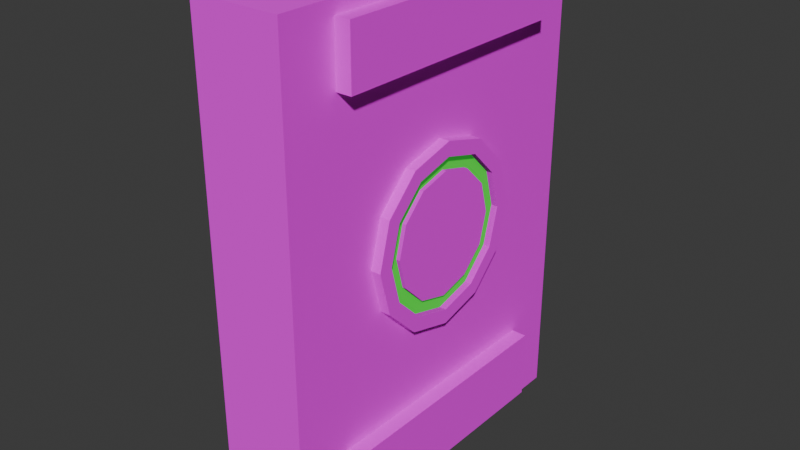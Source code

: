 # Source: door2.blend  (saved by Blender 4.4.30; exported with 4.5.12 LTS)
import bpy
from mathutils import Matrix  # noqa: F401  (used for matrix-valued properties, if any)

bpy.ops.wm.read_factory_settings(use_empty=True)
scene = bpy.context.scene
scene.name = 'Scene'

# ---- collections
col_collection = bpy.data.collections.new('Collection'); scene.collection.children.link(col_collection)
col_export = bpy.data.collections.new('Export'); scene.collection.children.link(col_export)

# ---- images (referenced by path relative to the original .blend; pixels are not part of the script)
import os
ASSET_DIR = os.environ.get("B2B_ASSET_DIR", "")  # directory of the original .blend (textures are referenced by path, not embedded)
HERE = os.path.dirname(os.path.abspath(__file__))  # packed textures are extracted next to this script under _unpacked/

def load_image(name, relpath, width, height, colorspace="sRGB"):
    """Load a texture the original file referenced (path relative to the .blend, or extracted next to this script)."""
    p = next((c for c in (os.path.join(HERE, relpath), os.path.join(ASSET_DIR, relpath)) if relpath and os.path.exists(c)), "")
    if p:
        img = bpy.data.images.load(p, check_existing=True)
        img.name = name
    else:  # same state as the original file: an image datablock whose file is absent (Cycles renders it pink)
        img = bpy.data.images.new(name, width, height)
        img.source = "FILE"
        img.filepath = "//" + (relpath or name)
    img.colorspace_settings.name = colorspace
    return img
img_tile_08_512x512_png = load_image('Tile_08-512x512.png', 'Tile_08-512x512.png', 1024, 1024, 'sRGB')

# ---- materials (node trees are filled in below, after node groups)
mat_material1 = bpy.data.materials.new('Material1')
mat_material1.alpha_threshold = 0.0
mat_material1.use_transparent_shadow = False
mat_material1.roughness = 0.5
mat_material1.line_color = (0.0, 0.0, 0.0, 1.0)
mat_material2 = bpy.data.materials.new('Material2')
mat_material2.alpha_threshold = 0.0
mat_material2.use_transparent_shadow = False
mat_material2.roughness = 0.5
mat_material2.line_color = (0.0, 0.0, 0.0, 1.0)

# ---- material node trees
mat_material1.use_nodes = True; mat_material1.node_tree.nodes.clear()
_N = mat_material1.node_tree.nodes; _L = mat_material1.node_tree.links
n0 = _N.new('ShaderNodeOutputMaterial'); n0.name = 'Material Output'; n0.location = (300, 300)
n1 = _N.new('ShaderNodeBsdfPrincipled'); n1.name = 'Principled BSDF'; n1.location = (10, 300)
n1.inputs[2].default_value = 1.0
n1.inputs[3].default_value = 1.45
n2 = _N.new('ShaderNodeTexImage'); n2.name = 'Image Texture'; n2.location = (-319, 210)
n2.image = img_tile_08_512x512_png
_L.new(n1.outputs[0], n0.inputs[0])
_L.new(n2.outputs[0], n1.inputs[0])
n0.is_active_output = True
mat_material2.use_nodes = True; mat_material2.node_tree.nodes.clear()
_N = mat_material2.node_tree.nodes; _L = mat_material2.node_tree.links
n0 = _N.new('ShaderNodeOutputMaterial'); n0.name = 'Material Output'; n0.location = (300, 300)
n1 = _N.new('ShaderNodeBsdfPrincipled'); n1.name = 'Principled BSDF'; n1.location = (10, 300)
n1.inputs[0].default_value = (0.009794, 0.7884, 0.005978, 1.0)
n1.inputs[2].default_value = 1.0
n1.inputs[3].default_value = 1.45
n1.inputs[27].default_value = (0.01313, 0.1699, 0.0184, 1.0)
n1.inputs[28].default_value = 1.2
_L.new(n1.outputs[0], n0.inputs[0])
n0.is_active_output = True

# ---- world
world_world = bpy.data.worlds.new('World'); scene.world = world_world
world_world.use_nodes = True; world_world.node_tree.nodes.clear()
_N = world_world.node_tree.nodes; _L = world_world.node_tree.links
n0 = _N.new('ShaderNodeOutputWorld'); n0.name = 'World Output'; n0.location = (300, 300)
n1 = _N.new('ShaderNodeBackground'); n1.name = 'Background'; n1.location = (10, 300)
n1.inputs[0].default_value = (0.05088, 0.05088, 0.05088, 1.0)
_L.new(n1.outputs[0], n0.inputs[0])
n0.is_active_output = True
world_world.color = (0.05088, 0.05088, 0.05088)
world_world.sun_shadow_jitter_overblur = 0.0

# ---- meshes
me_cylinder = bpy.data.meshes.new('Cylinder')
me_cylinder.from_pydata([(0.09879, 0.2517, -0.05), (0.09879, 0.2517, 0.05), (0.2246, 0.218, -0.05), (0.2246, 0.218, 0.05), (0.3168, 0.1259, -0.05), (0.3168, 0.1259, 0.05), (0.3505, 0.0, -0.05), (0.3505, 0.0, 0.05), (0.3168, -0.1259, -0.05), (0.3168, -0.1259, 0.05), (0.2246, -0.218, -0.05), (0.2246, -0.218, 0.05), (0.09879, -0.2517, -0.05), (0.09879, -0.2517, 0.05), (-0.02707, -0.218, -0.05), (-0.02707, -0.218, 0.05), (-0.1192, -0.1259, -0.05), (-0.1192, -0.1259, 0.05), (-0.1529, 0.0, -0.05), (-0.1529, 0.0, 0.05), (-0.1192, 0.1259, -0.05), (-0.1192, 0.1259, 0.05), (-0.02707, 0.218, -0.05), (-0.02707, 0.218, 0.05), (0.09879, 0.3, -0.05), (0.2488, 0.2598, -0.05), (0.2488, 0.2598, 0.05), (0.09879, 0.3, 0.05), (0.3586, 0.15, -0.05), (0.3586, 0.15, 0.05), (0.3988, 0.0, -0.05), (0.3988, 0.0, 0.05), (0.3586, -0.15, -0.05), (0.3586, -0.15, 0.05), (0.2488, -0.2598, -0.05), (0.2488, -0.2598, 0.05), (0.09879, -0.3, -0.05), (0.09879, -0.3, 0.05), (-0.05121, -0.2598, -0.05), (-0.05121, -0.2598, 0.05), (-0.161, -0.15, -0.05), (-0.161, -0.15, 0.05), (-0.2012, 0.0, -0.05), (-0.2012, 0.0, 0.05), (-0.161, 0.15, -0.05), (-0.161, 0.15, 0.05), (-0.05121, 0.2598, -0.05), (-0.05121, 0.2598, 0.05), (0.2015, 0.178, 0.04168), (0.09879, 0.2055, 0.04168), (0.2767, 0.1027, 0.04168), (0.3043, 0.0, 0.04168), (0.2767, -0.1027, 0.04168), (0.2015, -0.178, 0.04168), (0.09879, -0.2055, 0.04168), (-0.003953, -0.178, 0.04168), (-0.07916, -0.1027, 0.04168), (-0.1067, 0.0, 0.04168), (-0.07916, 0.1027, 0.04168), (-0.003953, 0.178, 0.04168), (0.09879, 0.2055, -0.04097), (0.2015, 0.178, -0.04097), (0.2767, 0.1027, -0.04097), (0.3043, 0.0, -0.04097), (0.2767, -0.1027, -0.04097), (0.2015, -0.178, -0.04097), (0.09879, -0.2055, -0.04097), (-0.003953, -0.178, -0.04097), (-0.07916, -0.1027, -0.04097), (-0.1067, 0.0, -0.04097), (-0.07916, 0.1027, -0.04097), (-0.003953, 0.178, -0.04097), (0.2246, 0.218, 0.04168), (0.09879, 0.2517, 0.04168), (0.3168, 0.1259, 0.04168), (0.3505, 0.0, 0.04168), (0.3168, -0.1259, 0.04168), (0.2246, -0.218, 0.04168), (0.09879, -0.2517, 0.04168), (-0.02707, -0.218, 0.04168), (-0.1192, -0.1259, 0.04168), (-0.1529, 0.0, 0.04168), (-0.1192, 0.1259, 0.04168), (-0.02707, 0.218, 0.04168), (0.09879, 0.2517, -0.04097), (0.2246, 0.218, -0.04097), (0.3168, 0.1259, -0.04097), (0.3505, 0.0, -0.04097), (0.3168, -0.1259, -0.04097), (0.2246, -0.218, -0.04097), (0.09879, -0.2517, -0.04097), (-0.02707, -0.218, -0.04097), (-0.1192, -0.1259, -0.04097), (-0.1529, 0.0, -0.04097), (-0.1192, 0.1259, -0.04097), (-0.02707, 0.218, -0.04097), (0.2015, 0.178, 0.04746), (0.09879, 0.2055, 0.04746), (0.2767, 0.1027, 0.04746), (0.3043, 0.0, 0.04746), (0.2767, -0.1027, 0.04746), (0.2015, -0.178, 0.04746), (0.09879, -0.2055, 0.04746), (-0.003953, -0.178, 0.04746), (-0.07916, -0.1027, 0.04746), (-0.1067, 0.0, 0.04746), (-0.07916, 0.1027, 0.04746), (-0.003953, 0.178, 0.04746), (0.09879, 0.2055, -0.0352), (0.2015, 0.178, -0.0352), (0.2767, 0.1027, -0.0352), (0.3043, 0.0, -0.0352), (0.2767, -0.1027, -0.0352), (0.2015, -0.178, -0.0352), (0.09879, -0.2055, -0.0352), (-0.003953, -0.178, -0.0352), (-0.07916, -0.1027, -0.0352), (-0.1067, 0.0, -0.0352), (-0.07916, 0.1027, -0.0352), (-0.003953, 0.178, -0.0352), (0.09879, 0.2055, -0.04573), (0.2015, 0.178, -0.04573), (0.2767, 0.1027, -0.04573), (0.3043, 0.0, -0.04573), (0.2767, -0.1027, -0.04573), (0.2015, -0.178, -0.04573), (0.09879, -0.2055, -0.04573), (-0.003953, -0.178, -0.04573), (-0.07916, -0.1027, -0.04573), (-0.1067, 0.0, -0.04573), (-0.07916, 0.1027, -0.04573), (-0.003953, 0.178, -0.04573), (0.9381, -0.6055, -0.04083), (-0.694, -0.6055, -0.04083), (0.9381, 0.6048, -0.04083), (-0.694, 0.6048, -0.04083), (0.9381, -0.6055, 0.04083), (-0.694, -0.6055, 0.04083), (0.9381, 0.6048, 0.04083), (-0.694, 0.6048, 0.04083), (-0.65, -0.6055, -0.04083), (-0.65, 0.6048, -0.04083), (-0.65, 0.6048, 0.04083), (-0.65, -0.6055, 0.04083), (-0.457, 0.6048, -0.04083), (-0.457, 0.6048, 0.04083), (-0.457, -0.6055, 0.04083), (-0.457, -0.6055, -0.04083), (0.8825, 0.6048, -0.04083), (0.8825, 0.6048, 0.04083), (0.8825, -0.6055, 0.04083), (0.8825, -0.6055, -0.04083), (0.6484, -0.6055, -0.04083), (0.6484, 0.6048, -0.04083), (0.6484, 0.6048, 0.04083), (0.6484, -0.6055, 0.04083), (0.9381, 0.517, -0.04083), (-0.694, 0.517, -0.04083), (0.9381, 0.517, 0.04083), (-0.694, 0.517, 0.04083), (-0.65, 0.517, 0.04083), (-0.65, 0.517, -0.04083), (-0.457, 0.517, -0.04083), (-0.457, 0.517, 0.04083), (0.8825, 0.517, 0.04083), (0.8825, 0.517, -0.04083), (0.6484, 0.517, 0.04083), (0.6484, 0.517, -0.04083), (0.9381, -0.5093, -0.04083), (-0.694, -0.5093, 0.04083), (-0.65, -0.5093, 0.04083), (-0.457, -0.5093, 0.04083), (0.8825, -0.5093, 0.04083), (0.6484, -0.5093, 0.04083), (-0.694, -0.5093, -0.04083), (0.9381, -0.5093, 0.04083), (-0.65, -0.5093, -0.04083), (-0.457, -0.5093, -0.04083), (0.8825, -0.5093, -0.04083), (0.6484, -0.5093, -0.04083), (-0.65, -0.4205, -0.04083), (-0.65, 0.4275, -0.04083), (-0.457, -0.4205, -0.04083), (-0.457, 0.4275, -0.04083), (0.8825, -0.4205, -0.04083), (0.8825, 0.4275, -0.04083), (0.6484, -0.4205, -0.04083), (0.6484, 0.4275, -0.04083), (0.6484, 0.4275, 0.04083), (0.8825, 0.4275, 0.04083), (-0.65, 0.4275, 0.04083), (-0.457, 0.4275, 0.04083), (-0.65, -0.4205, 0.04083), (-0.457, -0.4205, 0.04083), (0.8825, -0.4205, 0.04083), (0.6484, -0.4205, 0.04083), (0.6484, 0.4275, 0.05477), (0.8825, 0.4275, 0.05477), (-0.65, 0.4275, 0.05477), (-0.457, 0.4275, 0.05477), (-0.65, -0.4205, 0.05477), (-0.457, -0.4205, 0.05477), (0.8825, -0.4205, 0.05477), (0.6484, -0.4205, 0.05477), (-0.65, -0.4205, -0.05261), (-0.65, 0.4275, -0.05261), (-0.457, -0.4205, -0.05261), (-0.457, 0.4275, -0.05261), (0.8825, -0.4205, -0.05261), (0.8825, 0.4275, -0.05261), (0.6484, -0.4205, -0.05261), (0.6484, 0.4275, -0.05261)], [], [(24, 27, 26, 25), (25, 26, 29, 28), (28, 29, 31, 30), (30, 31, 33, 32), (32, 33, 35, 34), (34, 35, 37, 36), (36, 37, 39, 38), (38, 39, 41, 40), (40, 41, 43, 42), (42, 43, 45, 44), (17, 15, 79, 80), (44, 45, 47, 46), (46, 47, 27, 24), (22, 0, 84, 95), (2, 0, 24, 25), (1, 3, 26, 27), (4, 2, 25, 28), (3, 5, 29, 26), (6, 4, 28, 30), (5, 7, 31, 29), (8, 6, 30, 32), (7, 9, 33, 31), (10, 8, 32, 34), (9, 11, 35, 33), (12, 10, 34, 36), (11, 13, 37, 35), (14, 12, 36, 38), (13, 15, 39, 37), (16, 14, 38, 40), (15, 17, 41, 39), (18, 16, 40, 42), (17, 19, 43, 41), (20, 18, 42, 44), (19, 21, 45, 43), (22, 20, 44, 46), (21, 23, 47, 45), (0, 22, 46, 24), (23, 1, 27, 47), (71, 60, 108, 119), (7, 5, 74, 75), (21, 19, 81, 82), (11, 9, 76, 77), (1, 23, 83, 73), (15, 13, 78, 79), (5, 3, 72, 74), (19, 17, 80, 81), (9, 7, 75, 76), (23, 21, 82, 83), (13, 11, 77, 78), (3, 1, 73, 72), (57, 56, 104, 105), (12, 14, 91, 90), (2, 4, 86, 85), (16, 18, 93, 92), (6, 8, 88, 87), (20, 22, 95, 94), (10, 12, 90, 89), (0, 2, 85, 84), (14, 16, 92, 91), (4, 6, 87, 86), (18, 20, 94, 93), (8, 10, 89, 88), (49, 48, 72, 73), (48, 50, 74, 72), (50, 51, 75, 74), (51, 52, 76, 75), (52, 53, 77, 76), (53, 54, 78, 77), (54, 55, 79, 78), (55, 56, 80, 79), (56, 57, 81, 80), (57, 58, 82, 81), (58, 59, 83, 82), (59, 49, 73, 83), (61, 60, 84, 85), (62, 61, 85, 86), (63, 62, 86, 87), (64, 63, 87, 88), (65, 64, 88, 89), (66, 65, 89, 90), (67, 66, 90, 91), (68, 67, 91, 92), (69, 68, 92, 93), (70, 69, 93, 94), (71, 70, 94, 95), (60, 71, 95, 84), (96, 97, 107, 106, 105, 104, 103, 102, 101, 100, 99, 98), (108, 109, 121, 120), (50, 48, 96, 98), (64, 65, 113, 112), (58, 57, 105, 106), (51, 50, 98, 99), (65, 66, 114, 113), (59, 58, 106, 107), (52, 51, 99, 100), (66, 67, 115, 114), (49, 59, 107, 97), (53, 52, 100, 101), (67, 68, 116, 115), (60, 61, 109, 108), (54, 53, 101, 102), (68, 69, 117, 116), (61, 62, 110, 109), (55, 54, 102, 103), (69, 70, 118, 117), (62, 63, 111, 110), (56, 55, 103, 104), (70, 71, 119, 118), (48, 49, 97, 96), (63, 64, 112, 111), (120, 121, 122, 123, 124, 125, 126, 127, 128, 129, 130, 131), (115, 116, 128, 127), (112, 113, 125, 124), (119, 108, 120, 131), (109, 110, 122, 121), (116, 117, 129, 128), (113, 114, 126, 125), (110, 111, 123, 122), (117, 118, 130, 129), (114, 115, 127, 126), (111, 112, 124, 123), (118, 119, 131, 130), (161, 157, 135, 141), (141, 135, 139, 142), (170, 169, 137, 143), (143, 137, 133, 140), (168, 175, 136, 132), (169, 174, 133, 137), (146, 143, 140, 147), (171, 170, 143, 146), (144, 141, 142, 145), (162, 161, 141, 144), (167, 162, 144, 153), (153, 144, 145, 154), (173, 171, 146, 155), (155, 146, 147, 152), (136, 150, 151, 132), (175, 172, 150, 136), (134, 148, 149, 138), (156, 165, 148, 134), (150, 155, 152, 151), (172, 173, 155, 150), (148, 153, 154, 149), (165, 167, 153, 148), (161, 162, 183, 181), (149, 154, 166, 164), (168, 178, 165, 156), (138, 149, 164, 158), (154, 145, 163, 166), (179, 177, 162, 167), (178, 179, 186, 184), (145, 142, 160, 163), (139, 135, 157, 159), (134, 138, 158, 156), (142, 139, 159, 160), (176, 174, 157, 161), (140, 133, 174, 176), (147, 140, 176, 177), (152, 147, 177, 179), (132, 151, 178, 168), (151, 152, 179, 178), (165, 178, 184, 185), (158, 164, 172, 175), (166, 163, 171, 173), (177, 176, 180, 182), (159, 157, 174, 169), (156, 158, 175, 168), (160, 159, 169, 170), (182, 180, 204, 206), (186, 187, 211, 210), (195, 194, 202, 203), (189, 188, 196, 197), (179, 167, 187, 186), (160, 170, 192, 190), (173, 172, 194, 195), (163, 160, 190, 191), (167, 165, 185, 187), (171, 163, 191, 193), (176, 161, 181, 180), (164, 166, 188, 189), (172, 164, 189, 194), (162, 177, 182, 183), (166, 173, 195, 188), (170, 171, 193, 192), (197, 196, 203, 202), (199, 198, 200, 201), (194, 189, 197, 202), (190, 192, 200, 198), (192, 193, 201, 200), (188, 195, 203, 196), (193, 191, 199, 201), (191, 190, 198, 199), (208, 210, 211, 209), (206, 204, 205, 207), (183, 182, 206, 207), (181, 183, 207, 205), (187, 185, 209, 211), (184, 186, 210, 208), (185, 184, 208, 209), (180, 181, 205, 204)])
_uv = me_cylinder.uv_layers.new(name='UVMap')
_uv.uv.foreach_set('vector', [0.5136, 0.2588, 0.5136, 0.661, 0.7595, 0.661, 0.7595, 0.2588, 0.7595, 0.2588, 0.7595, 0.661, 0.9395, 0.661, 0.9395, 0.2588, 0.7738, 0.2588, 0.7738, 0.661, 0.5279, 0.661, 0.5279, 0.2588, 0.5279, 0.2588, 0.5279, 0.661, 0.282, 0.661, 0.282, 0.2588, 0.9395, 0.2588, 0.9395, 0.661, 0.7595, 0.661, 0.7595, 0.2588, 0.7595, 0.2588, 0.7595, 0.661, 0.5136, 0.661, 0.5136, 0.2588, 0.5136, 0.2588, 0.5136, 0.661, 0.2677, 0.661, 0.2677, 0.2588, 0.2677, 0.2588, 0.2677, 0.661, 0.08769, 0.661, 0.08769, 0.2588, 0.282, 0.2588, 0.282, 0.661, 0.5279, 0.661, 0.5279, 0.2588, 0.5279, 0.2588, 0.5279, 0.661, 0.7738, 0.661, 0.7738, 0.2588, 0.02657, 0.5849, 0.1983, 0.5849, 0.1983, 0.5469, 0.02657, 0.5469, 0.08769, 0.2588, 0.08769, 0.661, 0.2677, 0.661, 0.2677, 0.2588, 0.2677, 0.2588, 0.2677, 0.661, 0.5136, 0.661, 0.5136, 0.2588, 0.3073, 0.2588, 0.5136, 0.2588, 0.5136, 0.2951, 0.3073, 0.2951, 0.5614, 0.6605, 0.4728, 0.6842, 0.4728, 0.7182, 0.5784, 0.6899, 0.4381, 0.6901, 0.5389, 0.6631, 0.5582, 0.6966, 0.4381, 0.7287, 0.6263, 0.5956, 0.5614, 0.6605, 0.5784, 0.6899, 0.6557, 0.6126, 0.5389, 0.6631, 0.6126, 0.5894, 0.6461, 0.6087, 0.5582, 0.6966, 0.65, 0.507, 0.6263, 0.5956, 0.6557, 0.6126, 0.684, 0.507, 0.6126, 0.5894, 0.6396, 0.4886, 0.6783, 0.4886, 0.6461, 0.6087, 0.6263, 0.4184, 0.65, 0.507, 0.684, 0.507, 0.6557, 0.4014, 0.6396, 0.4886, 0.6126, 0.3879, 0.6461, 0.3685, 0.6783, 0.4886, 0.5614, 0.3535, 0.6263, 0.4184, 0.6557, 0.4014, 0.5784, 0.3241, 0.6126, 0.3879, 0.5389, 0.3141, 0.5582, 0.2806, 0.6461, 0.3685, 0.4728, 0.3298, 0.5614, 0.3535, 0.5784, 0.3241, 0.4728, 0.2958, 0.5389, 0.3141, 0.4381, 0.2871, 0.4381, 0.2485, 0.5582, 0.2806, 0.3842, 0.3535, 0.4728, 0.3298, 0.4728, 0.2958, 0.3672, 0.3241, 0.4381, 0.2871, 0.3374, 0.3141, 0.3181, 0.2806, 0.4381, 0.2485, 0.3193, 0.4184, 0.3842, 0.3535, 0.3672, 0.3241, 0.2899, 0.4014, 0.3374, 0.3141, 0.2636, 0.3879, 0.2302, 0.3685, 0.3181, 0.2806, 0.2956, 0.507, 0.3193, 0.4184, 0.2899, 0.4014, 0.2616, 0.507, 0.2636, 0.3879, 0.2366, 0.4886, 0.198, 0.4886, 0.2302, 0.3685, 0.3193, 0.5956, 0.2956, 0.507, 0.2616, 0.507, 0.2899, 0.6126, 0.2366, 0.4886, 0.2636, 0.5894, 0.2302, 0.6087, 0.198, 0.4886, 0.3842, 0.6605, 0.3193, 0.5956, 0.2899, 0.6126, 0.3672, 0.6899, 0.2636, 0.5894, 0.3374, 0.6631, 0.3181, 0.6966, 0.2302, 0.6087, 0.4728, 0.6842, 0.3842, 0.6605, 0.3672, 0.6899, 0.4728, 0.7182, 0.3374, 0.6631, 0.4381, 0.6901, 0.4381, 0.7287, 0.3181, 0.6966, 0.3619, 0.4578, 0.4741, 0.4578, 0.4741, 0.4642, 0.3619, 0.4642, 0.4492, 0.5849, 0.6837, 0.5849, 0.6837, 0.5469, 0.4492, 0.5469, 0.6837, 0.5849, 0.4492, 0.5849, 0.4492, 0.5469, 0.6837, 0.5469, 0.6674, 0.5849, 0.8391, 0.5849, 0.8391, 0.5469, 0.6674, 0.5469, 0.4329, 0.5849, 0.1983, 0.5849, 0.1983, 0.5469, 0.4329, 0.5469, 0.1983, 0.5849, 0.4329, 0.5849, 0.4329, 0.5469, 0.1983, 0.5469, 0.8391, 0.5849, 0.6674, 0.5849, 0.6674, 0.5469, 0.8391, 0.5469, 0.4492, 0.5849, 0.2146, 0.5849, 0.2146, 0.5469, 0.4492, 0.5469, 0.2146, 0.5849, 0.4492, 0.5849, 0.4492, 0.5469, 0.2146, 0.5469, 0.1983, 0.5849, 0.02657, 0.5849, 0.02657, 0.5469, 0.1983, 0.5469, 0.4329, 0.5849, 0.6674, 0.5849, 0.6674, 0.5469, 0.4329, 0.5469, 0.6674, 0.5849, 0.4329, 0.5849, 0.4329, 0.5469, 0.6674, 0.5469, 0.8951, 0.3132, 0.8671, 0.3132, 0.8671, 0.3147, 0.8951, 0.3147, 0.5136, 0.2588, 0.3073, 0.2588, 0.3073, 0.2951, 0.5136, 0.2951, 0.7199, 0.2588, 0.8709, 0.2588, 0.8709, 0.2951, 0.7199, 0.2951, 0.3216, 0.2588, 0.5279, 0.2588, 0.5279, 0.2951, 0.3216, 0.2951, 0.5279, 0.2588, 0.3216, 0.2588, 0.3216, 0.2951, 0.5279, 0.2951, 0.1562, 0.2588, 0.3073, 0.2588, 0.3073, 0.2951, 0.1562, 0.2951, 0.7199, 0.2588, 0.5136, 0.2588, 0.5136, 0.2951, 0.7199, 0.2951, 0.5136, 0.2588, 0.7199, 0.2588, 0.7199, 0.2951, 0.5136, 0.2951, 0.3073, 0.2588, 0.1562, 0.2588, 0.1562, 0.2951, 0.3073, 0.2951, 0.7342, 0.2588, 0.5279, 0.2588, 0.5279, 0.2951, 0.7342, 0.2951, 0.5279, 0.2588, 0.7342, 0.2588, 0.7342, 0.2951, 0.5279, 0.2951, 0.8709, 0.2588, 0.7199, 0.2588, 0.7199, 0.2951, 0.8709, 0.2951, 0.4741, 0.7239, 0.5864, 0.6938, 0.6116, 0.7376, 0.4741, 0.7744, 0.5864, 0.6938, 0.6685, 0.6117, 0.7122, 0.6369, 0.6116, 0.7376, 0.6685, 0.6117, 0.6986, 0.4995, 0.7491, 0.4995, 0.7122, 0.6369, 0.6986, 0.4995, 0.6685, 0.3872, 0.7122, 0.362, 0.7491, 0.4995, 0.6685, 0.3872, 0.5864, 0.3051, 0.6116, 0.2614, 0.7122, 0.362, 0.5864, 0.3051, 0.4741, 0.275, 0.4741, 0.2245, 0.6116, 0.2614, 0.4741, 0.275, 0.3619, 0.3051, 0.3367, 0.2614, 0.4741, 0.2245, 0.3619, 0.3051, 0.2798, 0.3872, 0.236, 0.362, 0.3367, 0.2614, 0.2798, 0.3872, 0.2497, 0.4995, 0.1992, 0.4995, 0.236, 0.362, 0.2497, 0.4995, 0.2798, 0.6117, 0.236, 0.6369, 0.1992, 0.4995, 0.2798, 0.6117, 0.3619, 0.6938, 0.3367, 0.7376, 0.236, 0.6369, 0.3619, 0.6938, 0.4741, 0.7239, 0.4741, 0.7744, 0.3367, 0.7376, 0.5864, 0.6938, 0.4741, 0.7239, 0.4741, 0.7744, 0.6116, 0.7376, 0.6685, 0.6117, 0.5864, 0.6938, 0.6116, 0.7376, 0.7122, 0.6369, 0.6986, 0.4995, 0.6685, 0.6117, 0.7122, 0.6369, 0.7491, 0.4995, 0.6685, 0.3872, 0.6986, 0.4995, 0.7491, 0.4995, 0.7122, 0.362, 0.5864, 0.3051, 0.6685, 0.3872, 0.7122, 0.362, 0.6116, 0.2614, 0.4741, 0.275, 0.5864, 0.3051, 0.6116, 0.2614, 0.4741, 0.2245, 0.3619, 0.3051, 0.4741, 0.275, 0.4741, 0.2245, 0.3367, 0.2614, 0.2798, 0.3872, 0.3619, 0.3051, 0.3367, 0.2614, 0.236, 0.362, 0.2497, 0.4995, 0.2798, 0.3872, 0.236, 0.362, 0.1992, 0.4995, 0.2798, 0.6117, 0.2497, 0.4995, 0.1992, 0.4995, 0.236, 0.6369, 0.3619, 0.6938, 0.2798, 0.6117, 0.236, 0.6369, 0.3367, 0.7376, 0.4741, 0.7239, 0.3619, 0.6938, 0.3367, 0.7376, 0.4741, 0.7744, 0.6035, 0.6678, 0.4965, 0.6964, 0.3894, 0.6678, 0.3111, 0.5894, 0.2824, 0.4824, 0.3111, 0.3754, 0.3894, 0.2971, 0.4965, 0.2684, 0.6035, 0.2971, 0.6818, 0.3754, 0.7105, 0.4824, 0.6818, 0.5894, 0.9045, 0.2996, 0.9291, 0.2996, 0.9291, 0.297, 0.9045, 0.297, 0.9411, 0.3132, 0.9207, 0.3132, 0.9207, 0.3147, 0.9411, 0.3147, 0.6685, 0.4578, 0.5864, 0.4578, 0.5864, 0.4642, 0.6685, 0.4642, 0.923, 0.3132, 0.8951, 0.3132, 0.8951, 0.3147, 0.923, 0.3147, 0.8951, 0.3132, 0.923, 0.3132, 0.923, 0.3147, 0.8951, 0.3147, 0.5864, 0.4578, 0.4741, 0.4578, 0.4741, 0.4642, 0.5864, 0.4642, 0.8647, 0.3132, 0.8442, 0.3132, 0.8442, 0.3147, 0.8647, 0.3147, 0.8671, 0.3132, 0.8951, 0.3132, 0.8951, 0.3147, 0.8671, 0.3147, 0.4741, 0.4578, 0.3619, 0.4578, 0.3619, 0.4642, 0.4741, 0.4642, 0.8927, 0.3132, 0.8647, 0.3132, 0.8647, 0.3147, 0.8927, 0.3147, 0.9207, 0.3132, 0.9411, 0.3132, 0.9411, 0.3147, 0.9207, 0.3147, 0.3619, 0.4578, 0.2798, 0.4578, 0.2798, 0.4642, 0.3619, 0.4642, 0.4741, 0.4578, 0.5864, 0.4578, 0.5864, 0.4642, 0.4741, 0.4642, 0.8927, 0.3132, 0.9207, 0.3132, 0.9207, 0.3147, 0.8927, 0.3147, 0.3715, 0.4578, 0.4837, 0.4578, 0.4837, 0.4642, 0.3715, 0.4642, 0.5864, 0.4578, 0.6685, 0.4578, 0.6685, 0.4642, 0.5864, 0.4642, 0.8647, 0.3132, 0.8927, 0.3132, 0.8927, 0.3147, 0.8647, 0.3147, 0.4837, 0.4578, 0.5959, 0.4578, 0.5959, 0.4642, 0.4837, 0.4642, 0.5959, 0.4578, 0.4837, 0.4578, 0.4837, 0.4642, 0.5959, 0.4642, 0.8442, 0.3132, 0.8647, 0.3132, 0.8647, 0.3147, 0.8442, 0.3147, 0.2798, 0.4578, 0.3619, 0.4578, 0.3619, 0.4642, 0.2798, 0.4642, 0.9207, 0.3132, 0.8927, 0.3132, 0.8927, 0.3147, 0.9207, 0.3147, 0.4837, 0.4578, 0.3715, 0.4578, 0.3715, 0.4642, 0.4837, 0.4642, 0.5416, 0.6946, 0.6357, 0.6694, 0.7046, 0.6005, 0.7298, 0.5064, 0.7046, 0.4122, 0.6357, 0.3433, 0.5416, 0.3181, 0.4474, 0.3433, 0.3785, 0.4122, 0.3533, 0.5064, 0.3785, 0.6005, 0.4474, 0.6694, 0.8799, 0.2996, 0.8619, 0.2996, 0.8619, 0.297, 0.8799, 0.297, 0.9471, 0.2996, 0.9291, 0.2996, 0.9291, 0.297, 0.9471, 0.297, 0.8799, 0.2996, 0.9045, 0.2996, 0.9045, 0.297, 0.8799, 0.297, 0.9291, 0.2996, 0.9471, 0.2996, 0.9471, 0.297, 0.9291, 0.297, 0.882, 0.2996, 0.9066, 0.2996, 0.9066, 0.297, 0.882, 0.297, 0.9291, 0.2996, 0.9045, 0.2996, 0.9045, 0.297, 0.9291, 0.297, 0.9312, 0.2996, 0.9066, 0.2996, 0.9066, 0.297, 0.9312, 0.297, 0.9066, 0.2996, 0.9312, 0.2996, 0.9312, 0.297, 0.9066, 0.297, 0.9045, 0.2996, 0.8799, 0.2996, 0.8799, 0.297, 0.9045, 0.297, 0.9066, 0.2996, 0.882, 0.2996, 0.882, 0.297, 0.9066, 0.297, 0.8619, 0.2996, 0.8799, 0.2996, 0.8799, 0.297, 0.8619, 0.297, -0.4192, 0.9664, -0.4673, 0.9664, -0.4673, 1.046, -0.4192, 1.046, -0.4192, 0.458, -0.4673, 0.458, -0.4673, 0.5472, -0.4192, 0.5472, -0.4192, 0.04016, -0.4673, 0.04016, -0.4673, -0.04667, -0.4192, -0.04667, -0.4192, 0.5472, -0.4673, 0.5472, -0.4673, 0.458, -0.4192, 0.458, 0.02439, 0.458, 0.02439, 0.5472, -0.06244, 0.5472, -0.06244, 0.458, 0.02439, 0.5472, 0.02439, 0.458, -0.06244, 0.458, -0.06244, 0.5472, -0.2083, 0.5472, -0.4192, 0.5472, -0.4192, 0.458, -0.2083, 0.458, -0.2083, 0.04016, -0.4192, 0.04016, -0.4192, -0.04667, -0.2083, -0.04667, -0.2083, 0.458, -0.4192, 0.458, -0.4192, 0.5472, -0.2083, 0.5472, -0.2083, 0.9664, -0.4192, 0.9664, -0.4192, 1.046, -0.2083, 1.046, 1.182, 0.9664, -0.2083, 0.9664, -0.2083, 1.046, 1.182, 1.046, 1.182, 0.458, -0.2083, 0.458, -0.2083, 0.5472, 1.182, 0.5472, 1.182, 0.04016, -0.2083, 0.04016, -0.2083, -0.04667, 1.182, -0.04667, 1.182, 0.5472, -0.2083, 0.5472, -0.2083, 0.458, 1.182, 0.458, 1.499, 0.5472, 1.438, 0.5472, 1.438, 0.458, 1.499, 0.458, 1.499, 0.04016, 1.438, 0.04016, 1.438, -0.04667, 1.499, -0.04667, 1.499, 0.458, 1.438, 0.458, 1.438, 0.5472, 1.499, 0.5472, 1.499, 0.9664, 1.438, 0.9664, 1.438, 1.046, 1.499, 1.046, 1.438, 0.5472, 1.182, 0.5472, 1.182, 0.458, 1.438, 0.458, 1.438, 0.04016, 1.182, 0.04016, 1.182, -0.04667, 1.438, -0.04667, 1.438, 0.458, 1.182, 0.458, 1.182, 0.5472, 1.438, 0.5472, 1.438, 0.9664, 1.182, 0.9664, 1.182, 1.046, 1.438, 1.046, 1.294, 0.4199, 1.294, 0.6293, 1.197, 0.6293, 1.197, 0.4199, 1.438, 1.046, 1.182, 1.046, 1.182, 0.9664, 1.438, 0.9664, 1.499, 0.04016, 1.438, 0.04016, 1.438, 0.9664, 1.499, 0.9664, 1.499, 1.046, 1.438, 1.046, 1.438, 0.9664, 1.499, 0.9664, 1.182, 1.046, -0.2083, 1.046, -0.2083, 0.9664, 1.182, 0.9664, 1.182, 0.04016, -0.2083, 0.04016, -0.2083, 0.9664, 1.182, 0.9664, 1.197, 0.4199, 1.197, 0.1661, 1.293, 0.1661, 1.293, 0.4199, -0.2083, 1.046, -0.4192, 1.046, -0.4192, 0.9664, -0.2083, 0.9664, 1.03, 0.5472, 1.03, 0.458, 0.9506, 0.458, 0.9506, 0.5472, 1.03, 0.458, 1.03, 0.5472, 0.9506, 0.5472, 0.9506, 0.458, -0.4192, 1.046, -0.4673, 1.046, -0.4673, 0.9664, -0.4192, 0.9664, -0.4192, 0.04016, -0.4673, 0.04016, -0.4673, 0.9664, -0.4192, 0.9664, -0.4192, -0.04667, -0.4673, -0.04667, -0.4673, 0.04016, -0.4192, 0.04016, -0.2083, -0.04667, -0.4192, -0.04667, -0.4192, 0.04016, -0.2083, 0.04016, 1.182, -0.04667, -0.2083, -0.04667, -0.2083, 0.04016, 1.182, 0.04016, 1.499, -0.04667, 1.438, -0.04667, 1.438, 0.04016, 1.499, 0.04016, 1.438, -0.04667, 1.182, -0.04667, 1.182, 0.04016, 1.438, 0.04016, 1.438, 0.9664, 1.438, 0.04016, 1.438, 0.04016, 1.438, 0.9664, 1.499, 0.9664, 1.438, 0.9664, 1.438, 0.04016, 1.499, 0.04016, 1.182, 0.9664, -0.2083, 0.9664, -0.2083, 0.04016, 1.182, 0.04016, 1.197, 0.4199, 1.197, 0.6293, 1.101, 0.6293, 1.101, 0.4199, 0.9506, 0.5472, 0.9506, 0.458, 0.02439, 0.458, 0.02439, 0.5472, 0.9506, 0.458, 0.9506, 0.5472, 0.02439, 0.5472, 0.02439, 0.458, -0.4192, 0.9664, -0.4673, 0.9664, -0.4673, 0.04016, -0.4192, 0.04016, 2.252, -0.6934, 2.112, -0.6934, 2.112, -0.7226, 2.252, -0.7226, 0.1088, 0.07232, 0.4554, 0.07232, 0.4554, 0.05798, 0.1088, 0.05798, 0.5582, 0.5729, 0.8131, 0.5729, 0.8131, 0.702, 0.5582, 0.702, 1.004, 0.5861, 0.7546, 0.5861, 0.7546, 0.6887, 1.004, 0.6887, 1.182, 0.04016, 1.182, 0.9664, 1.182, 0.9664, 1.182, 0.04016, -0.4192, 0.9664, -0.4192, 0.04016, -0.4192, 0.04016, -0.4192, 0.9664, 1.293, 0.4199, 1.293, 0.1661, 1.39, 0.1661, 1.39, 0.4199, 1.1, 0.4199, 1.1, 0.6293, 1.003, 0.6293, 1.003, 0.4199, 1.1, 0.4199, 1.1, 0.1661, 1.197, 0.1661, 1.197, 0.4199, -0.2083, 0.04016, -0.2083, 0.9664, -0.2083, 0.9664, -0.2083, 0.04016, -0.4192, 0.04016, -0.4192, 0.9664, -0.4192, 0.9664, -0.4192, 0.04016, 1.1, 0.1661, 1.1, 0.4199, 1.003, 0.4199, 1.003, 0.1661, 1.438, 0.04016, 1.438, 0.9664, 1.438, 0.9664, 1.438, 0.04016, -0.2083, 0.9664, -0.2083, 0.04016, -0.2083, 0.04016, -0.2083, 0.9664, 1.182, 0.9664, 1.182, 0.04016, 1.182, 0.04016, 1.182, 0.9664, 1.294, 0.6293, 1.294, 0.4199, 1.39, 0.4199, 1.39, 0.6293, 0.811, 1.086, 0.5542, 1.086, 0.5542, 0.1559, 0.811, 0.1559, 0.03017, 0.9719, -0.1187, 0.9719, -0.1187, 0.318, 0.03017, 0.318, 0.3443, 0.5947, 1.287, 0.5947, 1.287, 0.6801, 0.3443, 0.6801, 0.458, 0.9002, -0.1786, 0.9002, -0.1786, 0.9314, 0.458, 0.9314, 0.9057, 0.9826, 1.164, 0.9826, 1.164, 1.046, 0.9057, 1.046, 0.6779, 0.5901, -0.2558, 0.5901, -0.2558, 0.6848, 0.6779, 0.6848, -0.1952, 0.8764, 0.4623, 0.8764, 0.4623, 0.8998, -0.1952, 0.8998, 1.258, 0.4044, 0.9631, 0.4044, 0.9631, 0.3702, 1.258, 0.3702, 0.8002, 0.2388, 0.7019, 0.2388, 0.7019, 0.5948, 0.8002, 0.5948, 0.6569, 0.2313, 0.5758, 0.2313, 0.5758, 0.5873, 0.6569, 0.5873, 0.4595, 0.2553, 0.1016, 0.2553, 0.1016, 0.2446, 0.4595, 0.2446, 2.338, 1.308, 2.498, 1.308, 2.498, 1.324, 2.338, 1.324, 2.587, 1.284, 2.782, 1.284, 2.782, 1.3, 2.587, 1.3, 2.501, -0.6491, 2.33, -0.6491, 2.33, -0.6783, 2.501, -0.6783, 0.4595, 0.2553, 0.1016, 0.2553, 0.1016, 0.2446, 0.4595, 0.2446, 0.1088, 0.07232, 0.4554, 0.07232, 0.4554, 0.05798, 0.1088, 0.05798])
me_cylinder.materials.append(mat_material1)
me_cylinder.update()
me_cylinder_002 = bpy.data.meshes.new('Cylinder.002')
me_cylinder_002.from_pydata([(0.2014, 0.178, 0.04389), (0.09862, 0.2055, 0.04389), (0.2766, 0.1027, 0.04389), (0.3041, 0.0, 0.04389), (0.2766, -0.1027, 0.04389), (0.2014, -0.178, 0.04389), (0.09862, -0.2055, 0.04389), (-0.004117, -0.178, 0.04389), (-0.07933, -0.1027, 0.04389), (-0.1069, 0.0, 0.04389), (-0.07933, 0.1027, 0.04389), (-0.004117, 0.178, 0.04389), (0.09862, 0.2055, -0.04343), (0.2014, 0.178, -0.04343), (0.2766, 0.1027, -0.04343), (0.3041, 0.0, -0.04343), (0.2766, -0.1027, -0.04343), (0.2014, -0.178, -0.04343), (0.09862, -0.2055, -0.04343), (-0.004117, -0.178, -0.04343), (-0.07933, -0.1027, -0.04343), (-0.1069, 0.0, -0.04343), (-0.07933, 0.1027, -0.04343), (-0.004117, 0.178, -0.04343), (0.2245, 0.218, 0.04389), (0.09862, 0.2517, 0.04389), (0.3166, 0.1259, 0.04389), (0.3503, 0.0, 0.04389), (0.3166, -0.1259, 0.04389), (0.2245, -0.218, 0.04389), (0.09862, -0.2517, 0.04389), (-0.02724, -0.218, 0.04389), (-0.1194, -0.1259, 0.04389), (-0.1531, 0.0, 0.04389), (-0.1194, 0.1259, 0.04389), (-0.02724, 0.218, 0.04389), (0.09862, 0.2517, -0.04343), (0.2245, 0.218, -0.04343), (0.3166, 0.1259, -0.04343), (0.3503, 0.0, -0.04343), (0.3166, -0.1259, -0.04343), (0.2245, -0.218, -0.04343), (0.09862, -0.2517, -0.04343), (-0.02724, -0.218, -0.04343), (-0.1194, -0.1259, -0.04343), (-0.1531, 0.0, -0.04343), (-0.1194, 0.1259, -0.04343), (-0.02724, 0.218, -0.04343)], [], [(1, 0, 24, 25), (0, 2, 26, 24), (2, 3, 27, 26), (3, 4, 28, 27), (4, 5, 29, 28), (5, 6, 30, 29), (6, 7, 31, 30), (7, 8, 32, 31), (8, 9, 33, 32), (9, 10, 34, 33), (10, 11, 35, 34), (11, 1, 25, 35), (13, 12, 36, 37), (14, 13, 37, 38), (15, 14, 38, 39), (16, 15, 39, 40), (17, 16, 40, 41), (18, 17, 41, 42), (19, 18, 42, 43), (20, 19, 43, 44), (21, 20, 44, 45), (22, 21, 45, 46), (23, 22, 46, 47), (12, 23, 47, 36)])
me_cylinder_002.polygons.foreach_set('use_smooth', [True] * 24)
_uv = me_cylinder_002.uv_layers.new(name='UVMap')
_uv.uv.foreach_set('vector', [0.4741, 0.7239, 0.5864, 0.6938, 0.6116, 0.7376, 0.4741, 0.7744, 0.5864, 0.6938, 0.6685, 0.6117, 0.7122, 0.6369, 0.6116, 0.7376, 0.6685, 0.6117, 0.6986, 0.4995, 0.7491, 0.4995, 0.7122, 0.6369, 0.6986, 0.4995, 0.6685, 0.3872, 0.7122, 0.362, 0.7491, 0.4995, 0.6685, 0.3872, 0.5864, 0.3051, 0.6116, 0.2614, 0.7122, 0.362, 0.5864, 0.3051, 0.4741, 0.275, 0.4741, 0.2245, 0.6116, 0.2614, 0.4741, 0.275, 0.3619, 0.3051, 0.3367, 0.2614, 0.4741, 0.2245, 0.3619, 0.3051, 0.2798, 0.3872, 0.236, 0.362, 0.3367, 0.2614, 0.2798, 0.3872, 0.2497, 0.4995, 0.1992, 0.4995, 0.236, 0.362, 0.2497, 0.4995, 0.2798, 0.6117, 0.236, 0.6369, 0.1992, 0.4995, 0.2798, 0.6117, 0.3619, 0.6938, 0.3367, 0.7376, 0.236, 0.6369, 0.3619, 0.6938, 0.4741, 0.7239, 0.4741, 0.7744, 0.3367, 0.7376, 0.5864, 0.6938, 0.4741, 0.7239, 0.4741, 0.7744, 0.6116, 0.7376, 0.6685, 0.6117, 0.5864, 0.6938, 0.6116, 0.7376, 0.7122, 0.6369, 0.6986, 0.4995, 0.6685, 0.6117, 0.7122, 0.6369, 0.7491, 0.4995, 0.6685, 0.3872, 0.6986, 0.4995, 0.7491, 0.4995, 0.7122, 0.362, 0.5864, 0.3051, 0.6685, 0.3872, 0.7122, 0.362, 0.6116, 0.2614, 0.4741, 0.275, 0.5864, 0.3051, 0.6116, 0.2614, 0.4741, 0.2245, 0.3619, 0.3051, 0.4741, 0.275, 0.4741, 0.2245, 0.3367, 0.2614, 0.2798, 0.3872, 0.3619, 0.3051, 0.3367, 0.2614, 0.236, 0.362, 0.2497, 0.4995, 0.2798, 0.3872, 0.236, 0.362, 0.1992, 0.4995, 0.2798, 0.6117, 0.2497, 0.4995, 0.1992, 0.4995, 0.236, 0.6369, 0.3619, 0.6938, 0.2798, 0.6117, 0.236, 0.6369, 0.3367, 0.7376, 0.4741, 0.7239, 0.3619, 0.6938, 0.3367, 0.7376, 0.4741, 0.7744])
me_cylinder_002.materials.append(mat_material2)
me_cylinder_002.update()
arm_armature = bpy.data.armatures.new('Armature')  # bones are not reproduced

# ---- objects
ob_cylinder = bpy.data.objects.new('Cylinder', me_cylinder)
ob_door = bpy.data.objects.new('Door', arm_armature)
ob_circlea = bpy.data.objects.new('CircleA', me_cylinder_002)

# ---- transforms, parenting, visibility, modifiers, constraints
ob_cylinder.parent = ob_door
ob_cylinder.matrix_parent_inverse = Matrix(((1.0, -0.0, -0.0, -0.0), (-0.0, 1.0, 0.0, 0.4291), (-0.0, -0.0, 1.0, -0.7846), (-0.0, 0.0, -0.0, 1.0)))
ob_cylinder.location = (0.0, 0.0, 1.195)
ob_cylinder.rotation_euler = (-0.0, 1.571, 0.0)
ob_cylinder.scale = (1.272, 1.272, 4.672)
_vg = ob_cylinder.vertex_groups.new(name='Bone')
_vg.add([0, 1, 2, 3, 4, 5, 6, 7, 8, 9, 10, 11, 12, 13, 14, 15, 16, 17, 18, 19, 20, 21, 22, 23, 24, 25, 26, 27, 28, 29, 30, 31, 32, 33, 34, 35, 36, 37, 38, 39, 40, 41, 42, 43, 44, 45, 46, 47, 48, 49, 50, 51, 52, 53, 54, 55, 56, 57, 58, 59, 60, 61, 62, 63, 64, 65, 66, 67, 68, 69, 70, 71, 72, 73, 74, 75, 76, 77, 78, 79, 80, 81, 82, 83, 84, 85, 86, 87, 88, 89, 90, 91, 92, 93, 94, 95, 96, 97, 98, 99, 100, 101, 102, 103, 104, 105, 106, 107, 108, 109, 110, 111, 112, 113, 114, 115, 116, 117, 118, 119, 120, 121, 122, 123, 124, 125, 126, 127, 128, 129, 130, 131, 132, 133, 134, 135, 136, 137, 138, 139, 140, 141, 142, 143, 144, 145, 146, 147, 148, 149, 150, 151, 152, 153, 154, 155, 156, 157, 158, 159, 160, 161, 162, 163, 164, 165, 166, 167, 168, 169, 170, 171, 172, 173, 174, 175, 176, 177, 178, 179, 180, 181, 182, 183, 184, 185, 186, 187, 188, 189, 190, 191, 192, 193, 194, 195, 196, 197, 198, 199, 200, 201, 202, 203, 204, 205, 206, 207, 208, 209, 210, 211], 1.0, 'REPLACE')
_m = ob_cylinder.modifiers.new('Armature', 'ARMATURE')
_m.object = ob_door
ob_door.location = (0.0, -0.4291, 0.7846)
ob_door.show_in_front = True
ob_circlea.parent = ob_door
ob_circlea.matrix_parent_inverse = Matrix(((1.0, -0.0, -0.0, -0.0), (-0.0, 1.0, 0.0, 0.4291), (-0.0, -0.0, 1.0, -0.7846), (-0.0, 0.0, -0.0, 1.0)))
ob_circlea.location = (0.0, 0.0, 1.195)
ob_circlea.rotation_euler = (-0.0, 1.571, 0.0)
ob_circlea.scale = (1.272, 1.272, 4.672)
_vg = ob_circlea.vertex_groups.new(name='Bone')
_vg.add([0, 1, 2, 3, 4, 5, 6, 7, 8, 9, 10, 11, 12, 13, 14, 15, 16, 17, 18, 19, 20, 21, 22, 23, 24, 25, 26, 27, 28, 29, 30, 31, 32, 33, 34, 35, 36, 37, 38, 39, 40, 41, 42, 43, 44, 45, 46, 47], 1.0, 'REPLACE')
_m = ob_circlea.modifiers.new('Armature', 'ARMATURE')
_m.object = ob_door

# ---- collection membership
col_collection.objects.link(ob_cylinder)
col_collection.objects.link(ob_door)
col_collection.objects.link(ob_circlea)

# ---- scene / render settings (as saved in the file)
scene.frame_start = 1; scene.frame_end = 250; scene.frame_set(0)
scene.render.engine = 'BLENDER_EEVEE_NEXT'
bpy.context.view_layer.update()

# ---- added for rendering (the .blend has no active camera and no usable light): camera, sun
cam_auto = bpy.data.cameras.new('AutoCamera')
cam_auto.lens = 50.0
cam_auto.sensor_width = 36.0
cam_auto.clip_end = 1000.0
ob_auto_camera = bpy.data.objects.new('AutoCamera', cam_auto)
scene.collection.objects.link(ob_auto_camera)
ob_auto_camera.location = (2.44053, -2.92305, 2.98805)
ob_auto_camera.rotation_euler = (1.09748, -7.21219e-08, 0.694738)
scene.camera = ob_auto_camera
light_auto_sun = bpy.data.lights.new('AutoSun', 'SUN')
light_auto_sun.energy = 3.0
light_auto_sun.angle = 0.0523599
ob_auto_sun = bpy.data.objects.new('AutoSun', light_auto_sun)
scene.collection.objects.link(ob_auto_sun)
ob_auto_sun.rotation_euler = (0.872665, 0.174533, 0.523599)
bpy.context.view_layer.update()
